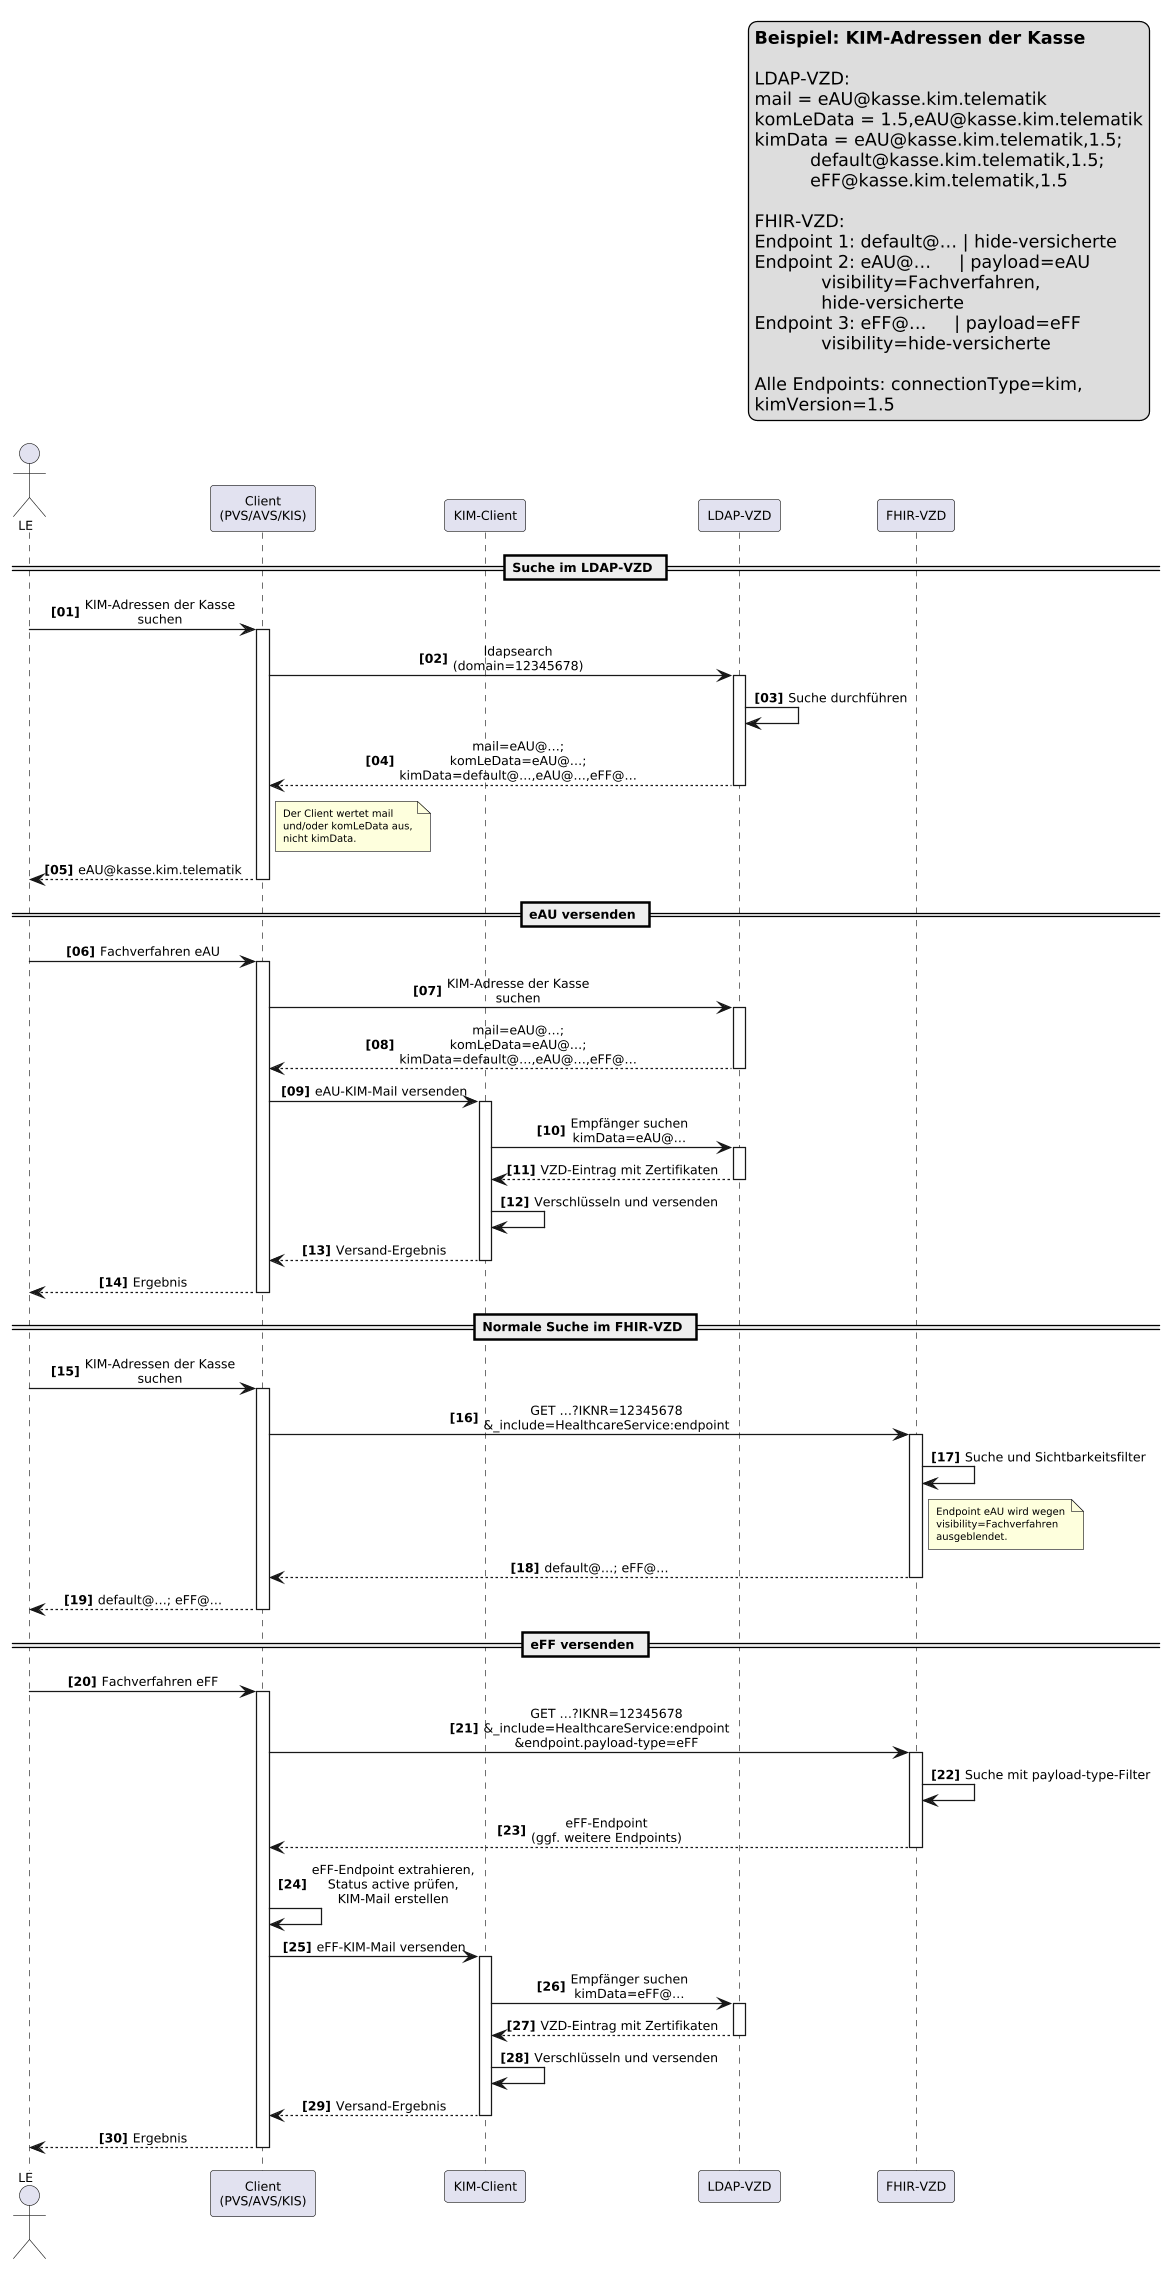

The diagram above was rendered by PlantUML. Its source (embedded in the PNG):
@startuml

skinparam dpi 120
skinparam defaultFontSize 10
skinparam ParticipantFontSize 10
skinparam ActorFontSize 10
skinparam MessageFontSize 9
skinparam NoteFontSize 8

skinparam BoxPadding 4
skinparam sequenceMessageAlign center
skinparam WrapWidth 150
skinparam maxMessageSize 42
autonumber "<b>[00]"

actor o as "LE"
participant cl as "Client\n(PVS/AVS/KIS)"
participant kim as "KIM-Client"
participant ldap as "LDAP-VZD"
participant fhir as "FHIR-VZD"

legend top right
  **Beispiel: KIM-Adressen der Kasse**

  LDAP-VZD:
  mail = eAU@kasse.kim.telematik
  komLeData = 1.5,eAU@kasse.kim.telematik
  kimData = eAU@kasse.kim.telematik,1.5;
            default@kasse.kim.telematik,1.5;
            eFF@kasse.kim.telematik,1.5

  FHIR-VZD:
  Endpoint 1: default@… | hide-versicherte
  Endpoint 2: eAU@…     | payload=eAU
              visibility=Fachverfahren,
              hide-versicherte
  Endpoint 3: eFF@…     | payload=eFF
              visibility=hide-versicherte

  Alle Endpoints: connectionType=kim,
  kimVersion=1.5
endlegend

== Suche im LDAP-VZD ==

o -> cl: KIM-Adressen der Kasse suchen
activate cl
cl -> ldap: ldapsearch (domain=12345678)
activate ldap
ldap -> ldap: Suche durchführen
ldap --> cl: mail=eAU@…;\nkomLeData=eAU@…; kimData=default@…,eAU@…,eFF@…
deactivate ldap

note right of cl
  Der Client wertet mail
  und/oder komLeData aus,
  nicht kimData.
end note

cl --> o: eAU@kasse.kim.telematik
deactivate cl

== eAU versenden ==

o -> cl: Fachverfahren eAU
activate cl
cl -> ldap: KIM-Adresse der Kasse suchen
activate ldap
ldap --> cl: mail=eAU@…;\nkomLeData=eAU@…; kimData=default@…,eAU@…,eFF@…
deactivate ldap

cl -> kim: eAU-KIM-Mail versenden
activate kim
kim -> ldap: Empfänger suchen\nkimData=eAU@…
activate ldap
ldap --> kim: VZD-Eintrag mit Zertifikaten
deactivate ldap
kim -> kim: Verschlüsseln und versenden
kim --> cl: Versand-Ergebnis
deactivate kim
cl --> o: Ergebnis
deactivate cl

== Normale Suche im FHIR-VZD ==

o -> cl: KIM-Adressen der Kasse suchen
activate cl
cl -> fhir: GET …?IKNR=12345678\n&_include=HealthcareService:endpoint
activate fhir
fhir -> fhir: Suche und Sichtbarkeitsfilter
note right of fhir
  Endpoint eAU wird wegen
  visibility=Fachverfahren
  ausgeblendet.
end note
fhir --> cl: default@…; eFF@…
deactivate fhir
cl --> o: default@…; eFF@…
deactivate cl

== eFF versenden ==

o -> cl: Fachverfahren eFF
activate cl
cl -> fhir: GET …?IKNR=12345678\n&_include=HealthcareService:endpoint\n&endpoint.payload-type=eFF
activate fhir
fhir -> fhir: Suche mit payload-type-Filter
fhir --> cl: eFF-Endpoint\n(ggf. weitere Endpoints)
deactivate fhir

cl -> cl: eFF-Endpoint extrahieren,\nStatus active prüfen,\nKIM-Mail erstellen
cl -> kim: eFF-KIM-Mail versenden
activate kim
kim -> ldap: Empfänger suchen\nkimData=eFF@…
activate ldap
ldap --> kim: VZD-Eintrag mit Zertifikaten
deactivate ldap
kim -> kim: Verschlüsseln und versenden
kim --> cl: Versand-Ergebnis
deactivate kim
cl --> o: Ergebnis
deactivate cl

@enduml